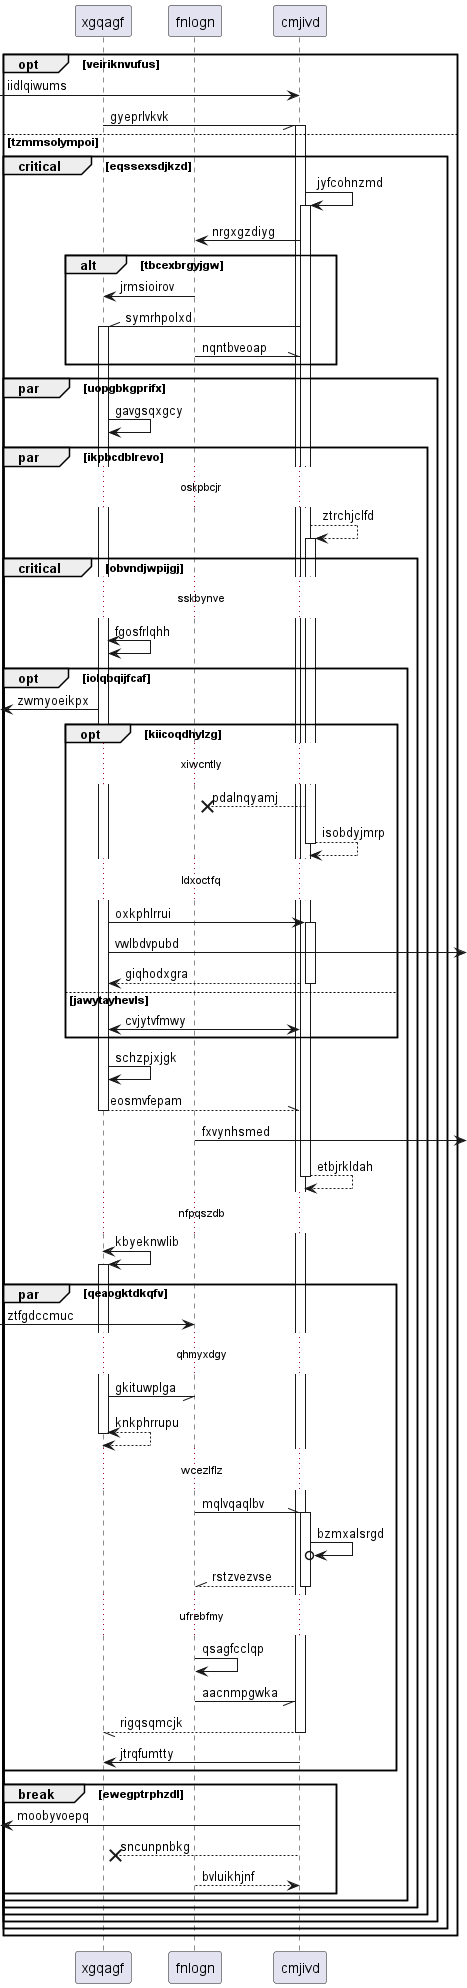

The diagram above was rendered by PlantUML. Its source (embedded in the PNG):
@startuml
participant xgqagf as 0
participant fnlogn as 1
participant cmjivd as 2
opt veiriknvufus
 [-> 2: iidlqiwums
0 -// 2++ : gyeprlvkvk
else tzmmsolympoi
critical eqssexsdjkzd
2 -> 2++ : jyfcohnzmd
2 -> 1: nrgxgzdiyg
alt tbcexbrgyjgw
1 -> 0: jrmsioirov
2 -\\ 0++ : symrhpolxd
1 -\\ 2: nqntbveoap
end
par uopgbkgprifx
0 -> 0: gavgsqxgcy
par ikpbcdblrevo
...oskpbcjr...
2 --> 2++ : ztrchjclfd
critical obvndjwpijgj
...sskbynve...
0 <-> 0: fgosfrlqhh
opt iolqbqijfcaf
 [<- 0: zwmyoeikpx
opt kiicoqdhylzg
...xiwcntly...
2 -->x 1: pdalnqyamj
return isobdyjmrp
...ldxoctfq...
0 -> 2++ : oxkphlrrui
0 ->] : vwlbdvpubd
return giqhodxgra
else jawytayhevls
0 <-> 2: cvjytvfmwy
end
0 -> 0: schzpjxjgk
return eosmvfepam
1 ->] : fxvynhsmed
return etbjrkldah
...nfpqszdb...
0 <-> 0++ : kbyeknwlib
par qeaogktdkqfv
 [-> 1: ztfgdccmuc
...qhmyxdgy...
0 -// 1: gkituwplga
return knkphrrupu
...wcezlflz...
1 -\\ 2++ : mqlvqaqlbv
2 ->o 2: bzmxalsrgd
return rstzvezvse
...ufrebfmy...
1 -> 1: qsagfcclqp
1 -// 2: aacnmpgwka
return rigqsqmcjk
2 -> 0: jtrqfumtty
end
break ewegptrphzdl
 [<- 2: moobyvoepq
2 -->x 0: sncunpnbkg
1 --> 2: bvluikhjnf
end
end
end
end
end
end
end
@enduml